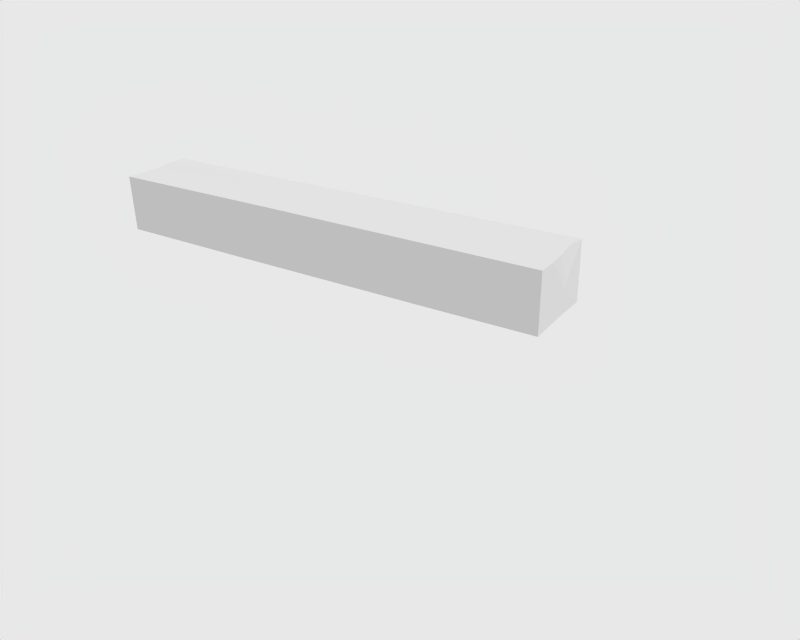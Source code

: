 # Source: wood_block.blend  (saved by Blender 2.62.0; exported with 4.5.12 LTS)
import bpy
from mathutils import Matrix  # noqa: F401  (used for matrix-valued properties, if any)

bpy.ops.wm.read_factory_settings(use_empty=True)
scene = bpy.context.scene
scene.name = 'Scene'

# ---- collections
col_collection_1 = bpy.data.collections.new('Collection 1'); scene.collection.children.link(col_collection_1)
col_collection_2 = bpy.data.collections.new('Collection 2'); scene.collection.children.link(col_collection_2)
col_collection_2.hide_render = True
col_collection_2.hide_viewport = True

# ---- materials (node trees are filled in below, after node groups)
mat_wood_block = bpy.data.materials.new('wood_block')
mat_wood_block.alpha_threshold = 0.0
mat_wood_block.use_transparent_shadow = False
mat_wood_block.preview_render_type = 'FLAT'
mat_wood_block.roughness = 0.5
mat_wood_block.specular_intensity = 0.1
mat_wood_block.line_color = (0.0, 0.0, 0.0, 1.0)
mat_material = bpy.data.materials.new('Material')
mat_material.alpha_threshold = 0.0
mat_material.use_transparent_shadow = False
mat_material.roughness = 0.5
mat_material.line_color = (0.0, 0.0, 0.0, 1.0)

# ---- node groups
ng_auto_smooth = bpy.data.node_groups.new('Auto Smooth', 'GeometryNodeTree')
_s = ng_auto_smooth.interface.new_socket(name='Geometry', in_out='OUTPUT', socket_type='NodeSocketGeometry')
_s = ng_auto_smooth.interface.new_socket(name='Geometry', in_out='INPUT', socket_type='NodeSocketGeometry')
_s = ng_auto_smooth.interface.new_socket(name='Angle', in_out='INPUT', socket_type='NodeSocketFloat')
_s.subtype = 'ANGLE'
_s.min_value = 0.0
_s.max_value = 3.142
ng_auto_smooth.is_modifier = True
_N = ng_auto_smooth.nodes; _L = ng_auto_smooth.links
n0 = _N.new('NodeGroupOutput'); n0.name = 'Group Output'; n0.location = (480, -100)
n1 = _N.new('NodeGroupInput'); n1.name = 'Group Input'; n1.location = (-420, -300)
n2 = _N.new('NodeGroupInput'); n2.name = 'Group Input.001'; n2.location = (-60, -100)
n3 = _N.new('GeometryNodeSetShadeSmooth'); n3.name = 'Set Shade Smooth'; n3.location = (120, -100)
n3.domain = 'EDGE'
n4 = _N.new('GeometryNodeSetShadeSmooth'); n4.name = 'Set Shade Smooth.001'; n4.location = (300, -100)
n5 = _N.new('GeometryNodeInputMeshEdgeAngle'); n5.name = 'Edge Angle'; n5.location = (-420, -220)
n6 = _N.new('GeometryNodeInputEdgeSmooth'); n6.name = 'Is Edge Smooth'; n6.location = (-60, -160)
n7 = _N.new('GeometryNodeInputShadeSmooth'); n7.name = 'Is Face Smooth'; n7.location = (-240, -340)
n8 = _N.new('FunctionNodeBooleanMath'); n8.name = 'Boolean Math'; n8.location = (-60, -220)
n9 = _N.new('FunctionNodeCompare'); n9.name = 'Compare'; n9.location = (-240, -180)
n9.operation = 'LESS_EQUAL'
_L.new(n5.outputs[0], n9.inputs[0])
_L.new(n4.outputs[0], n0.inputs[0])
_L.new(n1.outputs[1], n9.inputs[1])
_L.new(n9.outputs[0], n8.inputs[0])
_L.new(n7.outputs[0], n8.inputs[1])
_L.new(n2.outputs[0], n3.inputs[0])
_L.new(n6.outputs[0], n3.inputs[1])
_L.new(n3.outputs[0], n4.inputs[0])
_L.new(n8.outputs[0], n3.inputs[2])
n0.is_active_output = True

# ---- material node trees

# ---- world
world_world = bpy.data.worlds.new('World'); scene.world = world_world
world_world.color = (0.9088, 0.9088, 0.9088)
world_world.use_sun_shadow = False
world_world.sun_shadow_jitter_overblur = 0.0
world_world.cycles.sampling_method = 'MANUAL'
world_world.cycles.sample_map_resolution = 256

# ---- cameras
cam_camera = bpy.data.cameras.new('Camera')
cam_camera.passepartout_alpha = 0.2
cam_camera.clip_end = 100.0
cam_camera.lens = 35.0
cam_camera.sensor_width = 32.0
cam_camera.sensor_height = 18.0
cam_camera.ortho_scale = 7.314
cam_camera.show_passepartout = False
cam_camera.show_safe_areas = True
cam_camera.dof.focus_distance = 0.0
cam_camera.dof.aperture_fstop = 128.0

# ---- lights
light_spot = bpy.data.lights.new('Spot', 'SUN')
light_spot.transmission_factor = 0.0
light_spot.cutoff_distance = 30.0
light_spot.angle = 1.571
light_spot.energy = 0.8
light_spot.shadow_buffer_clip_start = 1.001
light_spot.shadow_soft_size = 1.0
light_spot.shadow_cascade_max_distance = 1000.0
light_spot.cycles.use_multiple_importance_sampling = False

# ---- meshes
me_wood_block = bpy.data.meshes.new('wood_block')
me_wood_block.from_pydata([(2.497, 0.02568, -0.2988), (-2.535, -0.4177, 0.3153), (0.2728, 0.4189, 0.3155), (-2.561, 0.2069, -0.001474), (-0.884, -0.4176, -0.3108), (-1.317, 0.2427, -0.3131), (1.091, 0.1901, -0.3105), (-1.319, -0.002423, 0.3195), (2.496, -0.2018, -0.3032), (2.498, -0.2029, 0.3124), (1.069, 0.1732, 0.3189), (2.499, 0.07994, -0.02943), (-2.538, 0.4174, -0.3077), (-0.5215, -0.4145, 0.3183), (-0.08505, 0.4169, -0.3032), (-2.538, 0.4132, 0.3165), (-1.117, -0.0003451, -0.3102), (2.492, -0.03019, 0.3177), (1.525, -0.2128, 0.3183), (2.495, 0.4196, 0.3209), (1.319, 0.4154, -0.309), (2.46, 0.2241, 0.3139), (-2.537, -0.1755, 0.2726), (-2.531, 0.009818, 0.3081), (0.2908, -0.2384, 0.3201), (-2.541, 0.2081, 0.3216), (1.325, -0.4204, -0.3105), (1.78, -0.03466, -0.3132), (-2.532, -0.4149, -0.3063), (2.499, 0.4169, -0.3085), (-1.265, 0.2286, 0.3216), (2.497, -0.4219, 0.3146), (1.107, -0.2113, -0.3095), (2.495, -0.4199, -0.3075), (-2.539, -0.1978, -0.3103), (-2.53, 0.009554, -0.3038), (-2.541, 0.2287, -0.3145)], [], [(11, 29, 19), (6, 14, 20), (14, 15, 2), (8, 31, 33), (27, 8, 32), (26, 13, 4), (14, 6, 5), (19, 10, 21), (16, 4, 34), (26, 32, 8), (0, 29, 11), (16, 5, 6), (22, 35, 34), (26, 33, 31), (5, 12, 14), (27, 6, 29), (9, 18, 32), (8, 0, 11), (22, 34, 28), (7, 23, 1), (3, 25, 15), (19, 21, 11), (24, 13, 18), (18, 13, 31), (30, 23, 7), (22, 1, 23), (29, 20, 19), (3, 15, 12), (29, 0, 27), (1, 13, 7), (18, 31, 9), (14, 12, 15), (1, 4, 13), (31, 13, 26), (18, 9, 8), (30, 7, 10), (26, 4, 32), (18, 9, 17), (26, 8, 33), (35, 23, 7), (23, 25, 3), (30, 2, 15), (32, 16, 6), (2, 30, 10), (17, 11, 21), (31, 8, 9), (16, 32, 4), (5, 16, 35), (6, 20, 29), (12, 5, 36), (3, 12, 36), (17, 21, 10), (19, 20, 2), (15, 25, 30), (4, 28, 34), (35, 16, 7), (9, 11, 17), (27, 0, 8), (22, 23, 35), (22, 28, 1), (30, 25, 23), (3, 35, 23), (8, 9, 32), (24, 10, 7), (34, 35, 16), (10, 19, 2), (4, 1, 28), (18, 17, 10), (7, 13, 24), (5, 35, 36), (8, 11, 9), (35, 3, 36), (24, 18, 10), (2, 20, 14), (18, 8, 32), (6, 27, 32)])
_uv = me_wood_block.uv_layers.new(name='UVMap')
_uv.uv.foreach_set('vector', [0.5146, 0.418, 0.5507, 0.2777, 0.5507, 0.5959, 0.3369, 0.4182, 0.5534, 0.4861, 0.2954, 0.4894, 0.5534, 0.4861, 1.004, 0.6971, 0.4854, 0.6885, 0.001778, 0.2126, 0.01485, 0.01308, 0.04544, 0.2144, 0.2116, 0.3499, 0.002532, 0.2947, 0.3326, 0.2922, 0.2849, 0.2143, 0.6302, 0.00638, 0.6979, 0.2058, 0.5534, 0.4861, 0.3369, 0.4182, 0.7865, 0.4251, 0.003005, 0.6792, 0.3398, 0.7623, 0.002346, 0.7432, 0.7429, 0.3362, 0.6979, 0.2058, 1.003, 0.2648, 0.2849, 0.2143, 0.3326, 0.2922, 0.002506, 0.2912, 0.5091, 0.2813, 0.5507, 0.2777, 0.5146, 0.418, 0.7429, 0.3362, 0.7865, 0.4251, 0.3369, 0.4182, 0.2795, 0.01318, 0.292, 0.1947, 0.2782, 0.197, 0.2849, 0.2143, 0.04544, 0.2144, 0.01485, 0.01308, 0.7865, 0.4251, 1.003, 0.4867, 0.5534, 0.4861, 0.2116, 0.3499, 0.3369, 0.4182, 0.001112, 0.4895, 0.4175, 0.2498, 0.3715, 0.2474, 0.3715, 0.0, 0.4849, 0.2779, 0.5091, 0.2813, 0.5146, 0.418, 0.2795, 0.01318, 0.2782, 0.197, 1.002, 0.1961, 0.7772, 0.8899, 1.001, 0.8877, 1.0, 1.0, 0.5062, 0.7542, 0.5059, 0.9175, 0.484, 0.9142, 0.5507, 0.5959, 0.5296, 0.5938, 0.5146, 0.418, 0.4659, 0.8782, 0.626, 0.9971, 0.2604, 0.8781, 0.2604, 0.8781, 0.626, 0.9971, 0.00418, 0.9981, 0.7642, 0.756, 1.002, 0.8842, 0.7772, 0.8899, 0.2795, 0.01318, 1.0, 0.0, 0.2918, 0.001642, 0.001112, 0.4895, 0.2954, 0.4894, 0.003005, 0.6792, 0.5062, 0.7542, 0.484, 0.9142, 0.484, 0.5987, 0.001112, 0.4895, 0.002698, 0.3649, 0.2116, 0.3499, 1.0, 1.0, 0.626, 0.9971, 0.7772, 0.8899, 0.2604, 0.8781, 0.00418, 0.9981, 0.00261, 0.8744, 0.5534, 0.4861, 1.003, 0.4867, 1.004, 0.6971, 1.0, 0.0, 0.6979, 0.2058, 0.6302, 0.00638, 0.01485, 0.01308, 0.6302, 0.00638, 0.2849, 0.2143, 0.3715, 0.2474, 0.3159, 0.2528, 0.3138, 0.00253, 0.7642, 0.756, 0.7772, 0.8899, 0.3398, 0.7623, 0.2849, 0.2143, 0.6979, 0.2058, 0.3326, 0.2922, 0.2604, 0.8781, 0.002264, 0.8709, 0.003365, 0.8171, 0.2849, 0.2143, 0.002506, 0.2912, 0.04544, 0.2144, 0.4179, 0.9917, 0.483, 0.9917, 0.484, 0.3794, 0.5271, 0.9112, 0.5059, 0.9175, 0.5062, 0.7542, 0.7642, 0.756, 0.4854, 0.6885, 1.004, 0.6971, 0.3326, 0.2922, 0.7429, 0.3362, 0.3369, 0.4182, 0.4854, 0.6885, 0.7642, 0.756, 0.3398, 0.7623, 0.5023, 0.593, 0.5146, 0.418, 0.5296, 0.5938, 0.01485, 0.01308, 0.001778, 0.2126, 0.002554, 0.0004106, 0.7429, 0.3362, 0.3326, 0.2922, 0.6979, 0.2058, 0.7865, 0.4251, 0.7429, 0.3362, 1.001, 0.3434, 0.3369, 0.4182, 0.2954, 0.4894, 0.001112, 0.4895, 1.003, 0.4867, 0.7865, 0.4251, 1.004, 0.4205, 0.5062, 0.7542, 0.484, 0.5987, 0.5041, 0.5959, 0.003365, 0.8171, 0.002346, 0.7432, 0.3398, 0.7623, 0.003005, 0.6792, 0.2954, 0.4894, 0.4854, 0.6885, 1.004, 0.6971, 1.005, 0.7731, 0.7642, 0.756, 0.6979, 0.2058, 1.002, 0.1961, 1.003, 0.2648, 0.4179, 0.9917, 0.4169, 0.2777, 0.484, 0.3794, 0.484, 0.5891, 0.5146, 0.418, 0.5023, 0.593, 0.2116, 0.3499, 0.002698, 0.3649, 0.002532, 0.2947, 0.2795, 0.01318, 0.2918, 0.001642, 0.292, 0.1947, 0.2795, 0.01318, 1.002, 0.1961, 1.0, 0.0, 0.7642, 0.756, 1.005, 0.7731, 1.002, 0.8842, 0.5062, 0.7542, 0.5275, 0.6021, 0.5271, 0.9112, 0.4169, 0.01162, 0.4175, 0.2498, 0.3715, 0.0, 0.4659, 0.8782, 0.3398, 0.7623, 0.7772, 0.8899, 1.003, 0.2648, 1.003, 0.3306, 0.7429, 0.3362, 0.3398, 0.7623, 0.003005, 0.6792, 0.4854, 0.6885, 0.6979, 0.2058, 1.0, 0.0, 1.002, 0.1961, 0.2604, 0.8781, 0.003365, 0.8171, 0.3398, 0.7623, 0.7772, 0.8899, 0.626, 0.9971, 0.4659, 0.8782, 0.7865, 0.4251, 1.001, 0.3434, 1.004, 0.4205, 0.4849, 0.2779, 0.5146, 0.418, 0.484, 0.5891, 0.5275, 0.6021, 0.5062, 0.7542, 0.5041, 0.5959, 0.4659, 0.8782, 0.2604, 0.8781, 0.3398, 0.7623, 0.4854, 0.6885, 0.2954, 0.4894, 0.5534, 0.4861, 0.3715, 0.2474, 0.3138, 0.00253, 0.3715, 0.0, 0.3369, 0.4182, 0.2116, 0.3499, 0.3326, 0.2922])
me_wood_block.materials.append(mat_wood_block)
me_wood_block.use_remesh_preserve_volume = False
me_wood_block.use_remesh_preserve_attributes = False
me_wood_block.use_mirror_vertex_groups = False
me_wood_block.update()
me_cube = bpy.data.meshes.new('Cube')
me_cube.from_pydata([(0.3994, 2.52, 0.005706), (0.3994, -2.502, 0.005706), (-0.4164, -2.502, 0.005706), (-0.4164, 2.52, 0.005706), (0.3994, 2.52, 0.6273), (0.3994, -2.502, 0.6273), (-0.4164, -2.502, 0.6273), (-0.4164, 2.52, 0.6273)], [], [(0, 1, 2, 3), (4, 7, 6, 5), (0, 4, 5, 1), (1, 5, 6, 2), (2, 6, 7, 3), (4, 0, 3, 7)])
me_cube.materials.append(mat_material)
me_cube.use_remesh_preserve_volume = False
me_cube.use_remesh_preserve_attributes = False
me_cube.use_mirror_vertex_groups = False
me_cube.update()

# ---- objects
ob_block = bpy.data.objects.new('BLOCK', me_wood_block)
ob_lamp = bpy.data.objects.new('Lamp', light_spot)
ob_camera = bpy.data.objects.new('Camera', cam_camera)
ob_wood_block = bpy.data.objects.new('wood_block', me_cube)

# ---- transforms, parenting, visibility, modifiers, constraints
ob_block.location = (0.0, 0.0, 0.0)
ob_block.lock_rotations_4d = False
ob_block.empty_display_type = 'ARROWS'
ob_block.lineart.crease_threshold = 0.0
_vg = ob_block.vertex_groups.new(name='DISP-G')
_m = ob_block.modifiers.new('Auto Smooth', 'NODES')
_m.node_group = ng_auto_smooth
_gi = [s.identifier for s in ng_auto_smooth.interface.items_tree if s.item_type == 'SOCKET' and s.in_out == 'INPUT']
_m[_gi[1]] = 0.7854  # Angle
ob_lamp.location = (4.076, 1.005, 5.904)
ob_lamp.rotation_euler = (0.6503, 0.05522, 1.866)
ob_lamp.lock_rotations_4d = False
ob_lamp.empty_display_type = 'ARROWS'
ob_lamp.color = (0.0, 0.0, 0.0, 0.0)
ob_lamp.lineart.crease_threshold = 0.0
ob_camera.location = (5.203, -6.649, 3.2)
ob_camera.rotation_euler = (1.109, 0.01082, 0.5805)
ob_camera.lock_rotations_4d = False
ob_camera.empty_display_type = 'ARROWS'
ob_camera.color = (0.0, 0.0, 0.0, 0.0)
ob_camera.display_type = 'WIRE'
ob_camera.lineart.crease_threshold = 0.0
ob_wood_block.location = (0.0, 0.0, 0.0)
ob_wood_block.lineart.crease_threshold = 0.0

# ---- collection membership
col_collection_1.objects.link(ob_block)
col_collection_1.objects.link(ob_lamp)
col_collection_1.objects.link(ob_camera)
col_collection_2.objects.link(ob_wood_block)

# ---- scene / render settings (as saved in the file)
scene.camera = ob_camera
scene.frame_start = 1; scene.frame_end = 250; scene.frame_set(1)
scene.render.engine = 'BLENDER_EEVEE_NEXT'
scene.render.image_settings.color_mode = 'RGB'
scene.render.image_settings.compression = 90
scene.render.resolution_x = 2000
scene.render.resolution_y = 1600
scene.render.pixel_aspect_x = 100.0
scene.render.pixel_aspect_y = 100.0
scene.render.fps = 25
scene.render.dither_intensity = 0.0
scene.render.use_crop_to_border = True
scene.render.use_compositing = False
scene.render.use_sequencer = False
scene.render.bake_margin = 2
scene.render.bake_bias = 0.0
scene.render.use_stamp_time = False
scene.render.use_stamp_date = False
scene.render.use_stamp_frame = False
scene.render.use_stamp_camera = False
scene.render.use_stamp_scene = False
scene.render.use_stamp_filename = False
scene.render.use_stamp_render_time = False
scene.render.stamp_font_size = 0
scene.cycles.use_denoising = False
scene.cycles.samples = 10
scene.cycles.sampling_pattern = 'TABULATED_SOBOL'
scene.cycles.light_sampling_threshold = 0.0
scene.cycles.use_adaptive_sampling = False
scene.cycles.use_light_tree = False
scene.cycles.blur_glossy = 0.0
scene.cycles.volume_bounces = 1
scene.cycles.pixel_filter_type = 'GAUSSIAN'
scene.cycles.sample_clamp_indirect = 0.0
scene.view_settings.view_transform = 'Raw'
bpy.context.view_layer.update()
